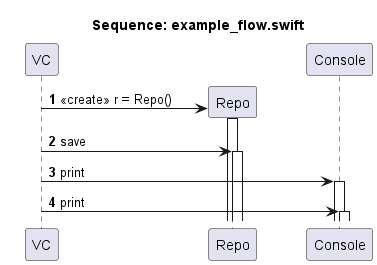

The diagram above was rendered by PlantUML. Its source (embedded in the PNG):
@startuml
autonumber
autoactivate on
skinparam ArrowThickness 1
skinparam ParticipantPadding 20
title Sequence: example_flow.swift
participant VC
participant Repo
participant Console
create Repo
VC -> Repo : <<create>> r = Repo()
VC -> Repo : save
VC -> Console : print
VC -> Console : print
@enduml